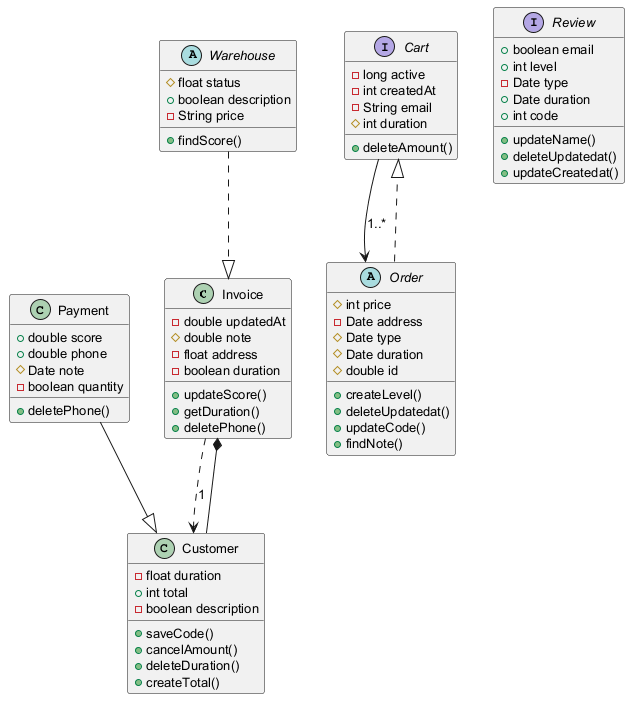

The diagram above was rendered by PlantUML. Its source (embedded in the PNG):
@startuml
skinparam defaultFontSize 13
class Invoice {
  -double updatedAt
  #double note
  -float address
  -boolean duration
  +updateScore()
  +getDuration()
  +deletePhone()
}
interface Cart {
  -long active
  -int createdAt
  -String email
  #int duration
  +deleteAmount()
}
abstract class Order {
  #int price
  -Date address
  #Date type
  #Date duration
  #double id
  +createLevel()
  +deleteUpdatedat()
  +updateCode()
  +findNote()
}
class Payment {
  +double score
  +double phone
  #Date note
  -boolean quantity
  +deletePhone()
}
interface Review {
  +boolean email
  +int level
  -Date type
  +Date duration
  +int code
  +updateName()
  +deleteUpdatedat()
  +updateCreatedat()
}
abstract class Warehouse {
  #float status
  +boolean description
  -String price
  +findScore()
}
class Customer {
  -float duration
  +int total
  -boolean description
  +saveCode()
  +cancelAmount()
  +deleteDuration()
  +createTotal()
}
Payment --|> Customer
Customer --* Invoice
Invoice ..> Customer : "1"
Cart --> Order : "1..*"
Order ..|> Cart
Warehouse ..|> Invoice
@enduml